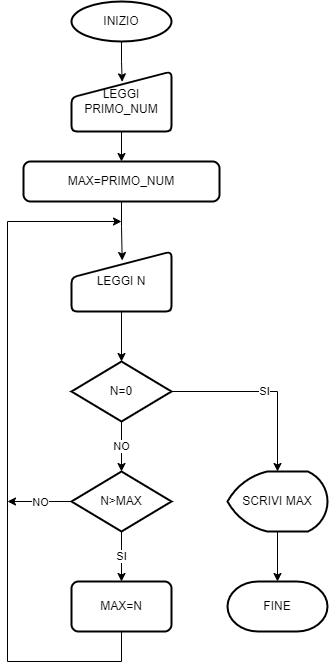

The diagram above was exported from draw.io. Its source (the exported page's mxGraphModel, read from the mxfile embedded in the PNG):
<mxGraphModel dx="999" dy="993" grid="1" gridSize="10" guides="1" tooltips="1" connect="1" arrows="1" fold="1" page="1" pageScale="1" pageWidth="827" pageHeight="1169" math="0" shadow="0">
  <root>
    <mxCell id="0" />
    <mxCell id="1" parent="0" />
    <mxCell id="x5yrMj1EO2AsYm1qYUvb-8" style="edgeStyle=orthogonalEdgeStyle;rounded=0;orthogonalLoop=1;jettySize=auto;html=1;entryX=0.507;entryY=0.172;entryDx=0;entryDy=0;entryPerimeter=0;" parent="1" source="x5yrMj1EO2AsYm1qYUvb-1" target="x5yrMj1EO2AsYm1qYUvb-2" edge="1">
      <mxGeometry relative="1" as="geometry" />
    </mxCell>
    <mxCell id="x5yrMj1EO2AsYm1qYUvb-1" value="INIZIO" style="strokeWidth=2;html=1;shape=mxgraph.flowchart.start_1;whiteSpace=wrap;" parent="1" vertex="1">
      <mxGeometry x="364" y="70" width="100" height="40" as="geometry" />
    </mxCell>
    <mxCell id="x5yrMj1EO2AsYm1qYUvb-9" style="edgeStyle=orthogonalEdgeStyle;rounded=0;orthogonalLoop=1;jettySize=auto;html=1;entryX=0.5;entryY=0;entryDx=0;entryDy=0;" parent="1" source="x5yrMj1EO2AsYm1qYUvb-2" target="x5yrMj1EO2AsYm1qYUvb-3" edge="1">
      <mxGeometry relative="1" as="geometry" />
    </mxCell>
    <mxCell id="x5yrMj1EO2AsYm1qYUvb-2" value="LEGGI PRIMO_NUM" style="html=1;strokeWidth=2;shape=manualInput;whiteSpace=wrap;rounded=1;size=26;arcSize=11;" parent="1" vertex="1">
      <mxGeometry x="364" y="140" width="100" height="60" as="geometry" />
    </mxCell>
    <mxCell id="x5yrMj1EO2AsYm1qYUvb-10" style="edgeStyle=orthogonalEdgeStyle;rounded=0;orthogonalLoop=1;jettySize=auto;html=1;entryX=0.507;entryY=0.15;entryDx=0;entryDy=0;entryPerimeter=0;" parent="1" source="x5yrMj1EO2AsYm1qYUvb-3" target="x5yrMj1EO2AsYm1qYUvb-7" edge="1">
      <mxGeometry relative="1" as="geometry" />
    </mxCell>
    <mxCell id="x5yrMj1EO2AsYm1qYUvb-3" value="MAX=PRIMO_NUM" style="rounded=1;whiteSpace=wrap;html=1;absoluteArcSize=1;arcSize=14;strokeWidth=2;" parent="1" vertex="1">
      <mxGeometry x="316" y="230" width="196" height="40" as="geometry" />
    </mxCell>
    <mxCell id="x5yrMj1EO2AsYm1qYUvb-12" value="NO" style="edgeStyle=orthogonalEdgeStyle;rounded=0;orthogonalLoop=1;jettySize=auto;html=1;entryX=0.5;entryY=0;entryDx=0;entryDy=0;entryPerimeter=0;" parent="1" source="x5yrMj1EO2AsYm1qYUvb-4" target="x5yrMj1EO2AsYm1qYUvb-5" edge="1">
      <mxGeometry relative="1" as="geometry" />
    </mxCell>
    <mxCell id="x5yrMj1EO2AsYm1qYUvb-16" value="SI" style="edgeStyle=orthogonalEdgeStyle;rounded=0;orthogonalLoop=1;jettySize=auto;html=1;entryX=0.5;entryY=0;entryDx=0;entryDy=0;entryPerimeter=0;" parent="1" source="x5yrMj1EO2AsYm1qYUvb-4" target="x5yrMj1EO2AsYm1qYUvb-14" edge="1">
      <mxGeometry relative="1" as="geometry">
        <mxPoint x="570" y="530" as="targetPoint" />
      </mxGeometry>
    </mxCell>
    <mxCell id="x5yrMj1EO2AsYm1qYUvb-4" value="N=0" style="strokeWidth=2;html=1;shape=mxgraph.flowchart.decision;whiteSpace=wrap;" parent="1" vertex="1">
      <mxGeometry x="364" y="430" width="100" height="60" as="geometry" />
    </mxCell>
    <mxCell id="x5yrMj1EO2AsYm1qYUvb-13" value="SI" style="edgeStyle=orthogonalEdgeStyle;rounded=0;orthogonalLoop=1;jettySize=auto;html=1;entryX=0.5;entryY=0;entryDx=0;entryDy=0;" parent="1" source="x5yrMj1EO2AsYm1qYUvb-5" target="x5yrMj1EO2AsYm1qYUvb-6" edge="1">
      <mxGeometry relative="1" as="geometry" />
    </mxCell>
    <mxCell id="x5yrMj1EO2AsYm1qYUvb-20" value="NO" style="edgeStyle=orthogonalEdgeStyle;rounded=0;orthogonalLoop=1;jettySize=auto;html=1;" parent="1" source="x5yrMj1EO2AsYm1qYUvb-5" edge="1">
      <mxGeometry relative="1" as="geometry">
        <mxPoint x="300" y="570" as="targetPoint" />
      </mxGeometry>
    </mxCell>
    <mxCell id="x5yrMj1EO2AsYm1qYUvb-5" value="N&amp;gt;MAX" style="strokeWidth=2;html=1;shape=mxgraph.flowchart.decision;whiteSpace=wrap;" parent="1" vertex="1">
      <mxGeometry x="364" y="540" width="100" height="60" as="geometry" />
    </mxCell>
    <mxCell id="x5yrMj1EO2AsYm1qYUvb-19" style="edgeStyle=orthogonalEdgeStyle;rounded=0;orthogonalLoop=1;jettySize=auto;html=1;" parent="1" source="x5yrMj1EO2AsYm1qYUvb-6" edge="1">
      <mxGeometry relative="1" as="geometry">
        <mxPoint x="414" y="290" as="targetPoint" />
        <Array as="points">
          <mxPoint x="414" y="730" />
          <mxPoint x="300" y="730" />
          <mxPoint x="300" y="290" />
        </Array>
      </mxGeometry>
    </mxCell>
    <mxCell id="x5yrMj1EO2AsYm1qYUvb-6" value="MAX=N" style="rounded=1;whiteSpace=wrap;html=1;absoluteArcSize=1;arcSize=14;strokeWidth=2;" parent="1" vertex="1">
      <mxGeometry x="364" y="650" width="100" height="50" as="geometry" />
    </mxCell>
    <mxCell id="x5yrMj1EO2AsYm1qYUvb-11" style="edgeStyle=orthogonalEdgeStyle;rounded=0;orthogonalLoop=1;jettySize=auto;html=1;entryX=0.5;entryY=0;entryDx=0;entryDy=0;entryPerimeter=0;" parent="1" source="x5yrMj1EO2AsYm1qYUvb-7" target="x5yrMj1EO2AsYm1qYUvb-4" edge="1">
      <mxGeometry relative="1" as="geometry" />
    </mxCell>
    <mxCell id="x5yrMj1EO2AsYm1qYUvb-7" value="LEGGI N" style="html=1;strokeWidth=2;shape=manualInput;whiteSpace=wrap;rounded=1;size=26;arcSize=11;" parent="1" vertex="1">
      <mxGeometry x="364" y="320" width="100" height="60" as="geometry" />
    </mxCell>
    <mxCell id="x5yrMj1EO2AsYm1qYUvb-18" style="edgeStyle=orthogonalEdgeStyle;rounded=0;orthogonalLoop=1;jettySize=auto;html=1;entryX=0.5;entryY=0;entryDx=0;entryDy=0;entryPerimeter=0;" parent="1" source="x5yrMj1EO2AsYm1qYUvb-14" target="x5yrMj1EO2AsYm1qYUvb-15" edge="1">
      <mxGeometry relative="1" as="geometry" />
    </mxCell>
    <mxCell id="x5yrMj1EO2AsYm1qYUvb-14" value="SCRIVI MAX" style="strokeWidth=2;html=1;shape=mxgraph.flowchart.display;whiteSpace=wrap;" parent="1" vertex="1">
      <mxGeometry x="520" y="540" width="100" height="60" as="geometry" />
    </mxCell>
    <mxCell id="x5yrMj1EO2AsYm1qYUvb-15" value="FINE" style="strokeWidth=2;html=1;shape=mxgraph.flowchart.terminator;whiteSpace=wrap;" parent="1" vertex="1">
      <mxGeometry x="520" y="650" width="100" height="50" as="geometry" />
    </mxCell>
  </root>
</mxGraphModel>